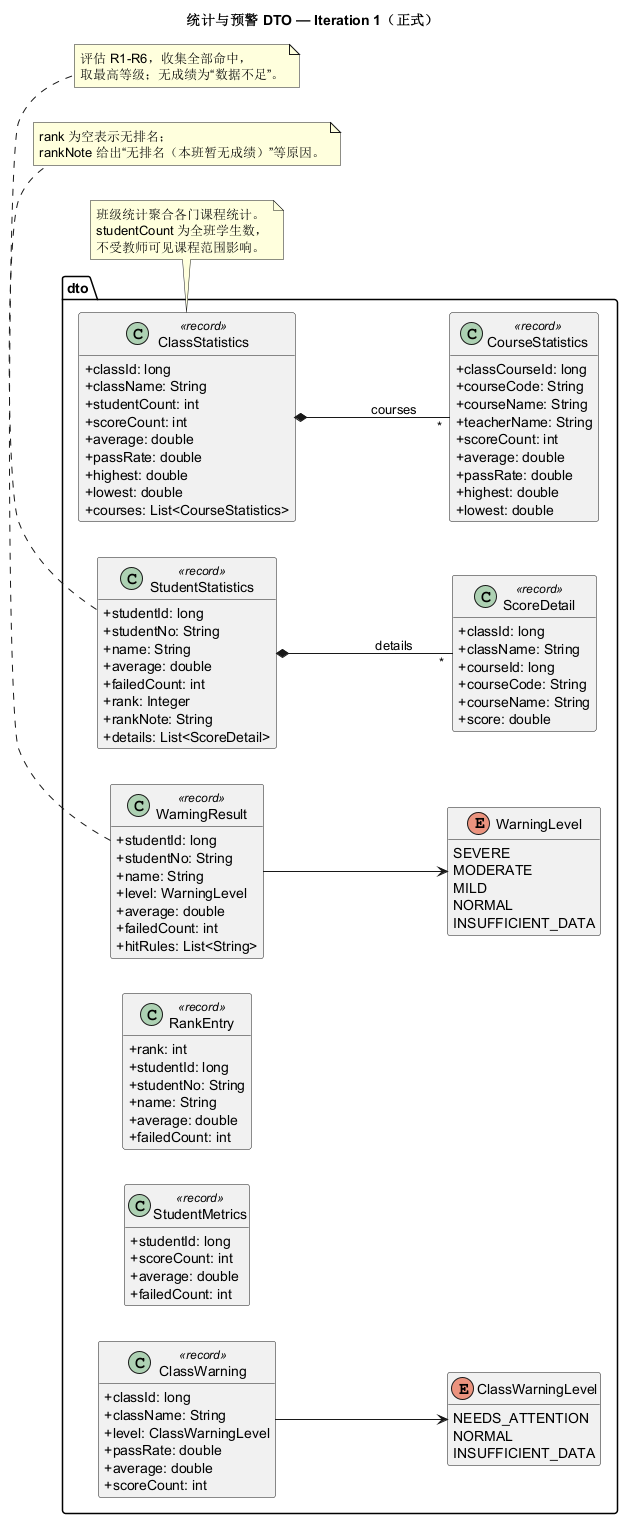

The diagram above was rendered by PlantUML. Its source (embedded in the PNG):
@startuml
title 统计与预警 DTO — Iteration 1（正式）
skinparam classAttributeIconSize 0
hide empty members
left to right direction

package "dto" {
  class ClassStatistics <<record>> {
    + classId: long
    + className: String
    + studentCount: int
    + scoreCount: int
    + average: double
    + passRate: double
    + highest: double
    + lowest: double
    + courses: List<CourseStatistics>
  }
  class CourseStatistics <<record>> {
    + classCourseId: long
    + courseCode: String
    + courseName: String
    + teacherName: String
    + scoreCount: int
    + average: double
    + passRate: double
    + highest: double
    + lowest: double
  }
  class StudentStatistics <<record>> {
    + studentId: long
    + studentNo: String
    + name: String
    + average: double
    + failedCount: int
    + rank: Integer
    + rankNote: String
    + details: List<ScoreDetail>
  }
  class ScoreDetail <<record>> {
    + classId: long
    + className: String
    + courseId: long
    + courseCode: String
    + courseName: String
    + score: double
  }
  class RankEntry <<record>> {
    + rank: int
    + studentId: long
    + studentNo: String
    + name: String
    + average: double
    + failedCount: int
  }
  class StudentMetrics <<record>> {
    + studentId: long
    + scoreCount: int
    + average: double
    + failedCount: int
  }
  class WarningResult <<record>> {
    + studentId: long
    + studentNo: String
    + name: String
    + level: WarningLevel
    + average: double
    + failedCount: int
    + hitRules: List<String>
  }
  class ClassWarning <<record>> {
    + classId: long
    + className: String
    + level: ClassWarningLevel
    + passRate: double
    + average: double
    + scoreCount: int
  }
  enum WarningLevel {
    SEVERE
    MODERATE
    MILD
    NORMAL
    INSUFFICIENT_DATA
  }
  enum ClassWarningLevel {
    NEEDS_ATTENTION
    NORMAL
    INSUFFICIENT_DATA
  }
}

ClassStatistics *-- "*" CourseStatistics : courses
StudentStatistics *-- "*" ScoreDetail : details
WarningResult --> WarningLevel
ClassWarning --> ClassWarningLevel

note bottom of ClassStatistics
  班级统计聚合各门课程统计。
  studentCount 为全班学生数，
  不受教师可见课程范围影响。
end note

note bottom of StudentStatistics
  rank 为空表示无排名；
  rankNote 给出“无排名（本班暂无成绩）”等原因。
end note

note bottom of WarningResult
  评估 R1-R6，收集全部命中，
  取最高等级；无成绩为“数据不足”。
end note

@enduml